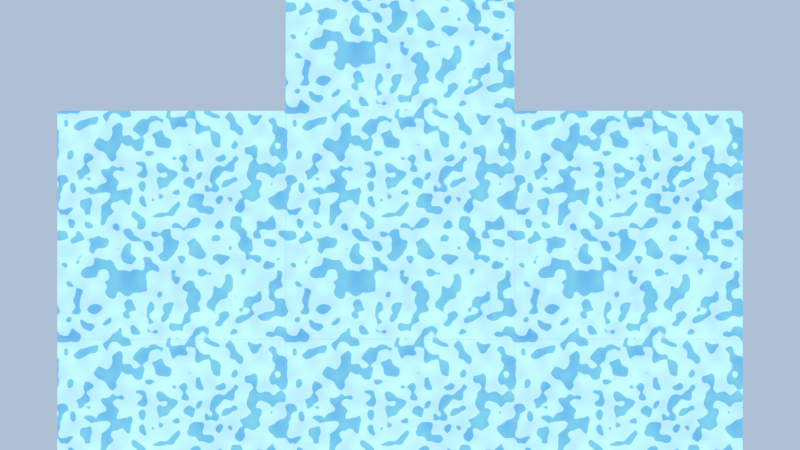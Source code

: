 # Source: water_texture.blend  (saved by Blender 5.2.45; exported with 4.5.12 LTS)
import bpy
from mathutils import Matrix  # noqa: F401  (used for matrix-valued properties, if any)

bpy.ops.wm.read_factory_settings(use_empty=True)
scene = bpy.context.scene
scene.name = 'Scene'

# ---- collections
col_water = bpy.data.collections.new('Water'); scene.collection.children.link(col_water)

# ---- materials (node trees are filled in below, after node groups)
mat_waternoise = bpy.data.materials.new('WaterNoise')

# ---- node groups
ng_waternoise = bpy.data.node_groups.new('WaterNoise', 'ShaderNodeTree')
_s = ng_waternoise.interface.new_socket(name='Wobble A', in_out='OUTPUT', socket_type='NodeSocketFloat')
_s = ng_waternoise.interface.new_socket(name='Wobble B', in_out='OUTPUT', socket_type='NodeSocketFloat')
_s = ng_waternoise.interface.new_socket(name='Lines A', in_out='OUTPUT', socket_type='NodeSocketFloat')
_s = ng_waternoise.interface.new_socket(name='Lines B', in_out='OUTPUT', socket_type='NodeSocketFloat')
_s = ng_waternoise.interface.new_socket(name='Wobble Cells', in_out='INPUT', socket_type='NodeSocketFloat')
_s.default_value = 24.0
_s.min_value = 1.0
_s.max_value = 400.0
_s.description = 'Colour wobble blobs across 40 m (0.6 per metre, as step 11)'
_s = ng_waternoise.interface.new_socket(name='Lines Cells', in_out='INPUT', socket_type='NodeSocketFloat')
_s.default_value = 36.0
_s.min_value = 1.0
_s.max_value = 400.0
_s.description = 'Where the foam lines break up (0.9 per metre)'
_N = ng_waternoise.nodes; _L = ng_waternoise.links
n0 = _N.new('NodeGroupInput'); n0.name = 'Group Input'; n0.location = (-1300, 0)
n1 = _N.new('NodeGroupOutput'); n1.name = 'Group Output'; n1.location = (500, 0)
n2 = _N.new('ShaderNodeTexCoord'); n2.name = 'Texture Coordinate'; n2.location = (-600, 400)
n3 = _N.new('ShaderNodeSeparateXYZ'); n3.name = 'Separate XYZ'; n3.location = (-400, 400)
n4 = _N.new('ShaderNodeMath'); n4.name = 'Math'; n4.location = (-200, 400)
n4.operation = 'MULTIPLY'
n4.inputs[1].default_value = 6.283
n5 = _N.new('ShaderNodeMath'); n5.name = 'Math.001'; n5.location = (0, 400)
n5.operation = 'COSINE'
n6 = _N.new('ShaderNodeMath'); n6.name = 'Math.002'; n6.location = (200, 400)
n6.operation = 'MULTIPLY'
n6.inputs[1].default_value = 6.283
n7 = _N.new('ShaderNodeMath'); n7.name = 'Math.003'; n7.location = (-1000, 180)
n7.operation = 'SINE'
n8 = _N.new('ShaderNodeMath'); n8.name = 'Math.004'; n8.location = (-800, 180)
n8.operation = 'MULTIPLY'
n8.inputs[1].default_value = 6.283
n9 = _N.new('ShaderNodeMath'); n9.name = 'Math.005'; n9.location = (-600, 180)
n9.operation = 'COSINE'
n10 = _N.new('ShaderNodeMath'); n10.name = 'Math.006'; n10.location = (-400, 180)
n10.operation = 'MULTIPLY'
n10.inputs[1].default_value = 6.283
n11 = _N.new('ShaderNodeMath'); n11.name = 'Math.007'; n11.location = (-200, 180)
n11.operation = 'SINE'
n12 = _N.new('ShaderNodeCombineXYZ'); n12.name = 'Combine XYZ'; n12.location = (0, 180)
n13 = _N.new('ShaderNodeTexNoise'); n13.name = 'Noise Texture'; n13.location = (200, 180)
n13.label = 'wobble A'
n13.width = 160
n13.noise_dimensions = '4D'
n13.inputs[3].default_value = 0.0
n14 = _N.new('ShaderNodeMath'); n14.name = 'Math.008'; n14.location = (-1000, -40)
n14.operation = 'DIVIDE'
n14.inputs[1].default_value = 6.283
n15 = _N.new('ShaderNodeMath'); n15.name = 'Math.009'; n15.location = (-800, -40)
n15.operation = 'MULTIPLY'
n15.inputs[1].default_value = 0.6
n16 = _N.new('ShaderNodeVectorMath'); n16.name = 'Vector Math'; n16.location = (-600, -40)
n16.inputs[1].default_value = (3.0, 5.1, 6.9)
n17 = _N.new('ShaderNodeMath'); n17.name = 'Math.010'; n17.location = (-400, -40)
n17.inputs[1].default_value = 9.3
n18 = _N.new('ShaderNodeTexNoise'); n18.name = 'Noise Texture.001'; n18.location = (-200, -40)
n18.label = 'wobble B'
n18.width = 160
n18.noise_dimensions = '4D'
n18.inputs[3].default_value = 0.0
n19 = _N.new('ShaderNodeMath'); n19.name = 'Math.011'; n19.location = (0, -40)
n19.operation = 'DIVIDE'
n19.inputs[1].default_value = 6.283
n20 = _N.new('ShaderNodeMath'); n20.name = 'Math.012'; n20.location = (200, -40)
n20.operation = 'MULTIPLY'
n20.inputs[1].default_value = 0.6
n21 = _N.new('ShaderNodeVectorMath'); n21.name = 'Vector Math.001'; n21.location = (-1000, -260)
n21.inputs[1].default_value = (13.0, 22.1, 29.9)
n22 = _N.new('ShaderNodeMath'); n22.name = 'Math.013'; n22.location = (-800, -260)
n22.inputs[1].default_value = 40.3
n23 = _N.new('ShaderNodeTexNoise'); n23.name = 'Noise Texture.002'; n23.location = (-600, -260)
n23.label = 'lines A'
n23.width = 160
n23.noise_dimensions = '4D'
n23.inputs[3].default_value = 0.0
n24 = _N.new('ShaderNodeMath'); n24.name = 'Math.014'; n24.location = (-400, -260)
n24.operation = 'DIVIDE'
n24.inputs[1].default_value = 6.283
n25 = _N.new('ShaderNodeMath'); n25.name = 'Math.015'; n25.location = (-200, -260)
n25.operation = 'MULTIPLY'
n25.inputs[1].default_value = 0.6
n26 = _N.new('ShaderNodeVectorMath'); n26.name = 'Vector Math.002'; n26.location = (0, -260)
n26.inputs[1].default_value = (23.0, 39.1, 52.9)
n27 = _N.new('ShaderNodeMath'); n27.name = 'Math.016'; n27.location = (200, -260)
n27.inputs[1].default_value = 71.3
n28 = _N.new('ShaderNodeTexNoise'); n28.name = 'Noise Texture.003'; n28.location = (-1000, -480)
n28.label = 'lines B'
n28.width = 160
n28.noise_dimensions = '4D'
n28.inputs[3].default_value = 0.0
n29 = _N.new('ShaderNodeMath'); n29.name = 'Math.017'; n29.location = (-800, -480)
n29.operation = 'DIVIDE'
n29.inputs[1].default_value = 6.283
n30 = _N.new('ShaderNodeMath'); n30.name = 'Math.018'; n30.location = (-600, -480)
n30.operation = 'MULTIPLY'
n30.inputs[1].default_value = 0.6
n31 = _N.new('ShaderNodeVectorMath'); n31.name = 'Vector Math.003'; n31.location = (-400, -480)
n31.inputs[1].default_value = (33.0, 56.1, 75.9)
n32 = _N.new('ShaderNodeMath'); n32.name = 'Math.019'; n32.location = (-200, -480)
n32.inputs[1].default_value = 102.3
_L.new(n2.outputs[2], n3.inputs[0])
_L.new(n3.outputs[0], n4.inputs[0])
_L.new(n4.outputs[0], n5.inputs[0])
_L.new(n3.outputs[0], n6.inputs[0])
_L.new(n6.outputs[0], n7.inputs[0])
_L.new(n3.outputs[1], n8.inputs[0])
_L.new(n8.outputs[0], n9.inputs[0])
_L.new(n3.outputs[1], n10.inputs[0])
_L.new(n10.outputs[0], n11.inputs[0])
_L.new(n5.outputs[0], n12.inputs[0])
_L.new(n7.outputs[0], n12.inputs[1])
_L.new(n9.outputs[0], n12.inputs[2])
_L.new(n0.outputs[0], n14.inputs[0])
_L.new(n14.outputs[0], n15.inputs[0])
_L.new(n15.outputs[0], n13.inputs[2])
_L.new(n12.outputs[0], n16.inputs[0])
_L.new(n16.outputs[0], n13.inputs[0])
_L.new(n11.outputs[0], n17.inputs[0])
_L.new(n17.outputs[0], n13.inputs[1])
_L.new(n13.outputs[0], n1.inputs[0])
_L.new(n0.outputs[0], n19.inputs[0])
_L.new(n19.outputs[0], n20.inputs[0])
_L.new(n20.outputs[0], n18.inputs[2])
_L.new(n12.outputs[0], n21.inputs[0])
_L.new(n21.outputs[0], n18.inputs[0])
_L.new(n11.outputs[0], n22.inputs[0])
_L.new(n22.outputs[0], n18.inputs[1])
_L.new(n18.outputs[0], n1.inputs[1])
_L.new(n0.outputs[1], n24.inputs[0])
_L.new(n24.outputs[0], n25.inputs[0])
_L.new(n25.outputs[0], n23.inputs[2])
_L.new(n12.outputs[0], n26.inputs[0])
_L.new(n26.outputs[0], n23.inputs[0])
_L.new(n11.outputs[0], n27.inputs[0])
_L.new(n27.outputs[0], n23.inputs[1])
_L.new(n23.outputs[0], n1.inputs[2])
_L.new(n0.outputs[1], n29.inputs[0])
_L.new(n29.outputs[0], n30.inputs[0])
_L.new(n30.outputs[0], n28.inputs[2])
_L.new(n12.outputs[0], n31.inputs[0])
_L.new(n31.outputs[0], n28.inputs[0])
_L.new(n11.outputs[0], n32.inputs[0])
_L.new(n32.outputs[0], n28.inputs[1])
_L.new(n28.outputs[0], n1.inputs[3])
n1.is_active_output = True

# ---- material node trees
mat_waternoise.use_nodes = True; mat_waternoise.node_tree.nodes.clear()
_N = mat_waternoise.node_tree.nodes; _L = mat_waternoise.node_tree.links
n0 = _N.new('ShaderNodeGroup'); n0.name = 'WaterNoise'; n0.location = (-700, 0)
n0.label = 'WaterNoise'
n0.node_tree = ng_waternoise
n0.inputs[0].default_value = 24.0
n0.inputs[1].default_value = 36.0
n1 = _N.new('ShaderNodeValToRGB'); n1.name = 'Color Ramp'; n1.location = (0, 0)
while len(n1.color_ramp.elements) > 1: n1.color_ramp.elements.remove(n1.color_ramp.elements[-1])
n1.color_ramp.elements[0].position = 0.0; n1.color_ramp.elements[0].color = (0.12, 0.42, 0.85, 1.0)
_e = n1.color_ramp.elements.new(1.0); _e.color = (0.25, 0.75, 0.88, 1.0)
n2 = _N.new('ShaderNodeValToRGB'); n2.name = 'Color Ramp.001'; n2.location = (0, 0)
while len(n2.color_ramp.elements) > 1: n2.color_ramp.elements.remove(n2.color_ramp.elements[-1])
n2.color_ramp.elements[0].position = 0.44; n2.color_ramp.elements[0].color = (0.0, 0.0, 0.0, 1.0)
_e = n2.color_ramp.elements.new(0.46); _e.color = (0.35, 0.35, 0.35, 1.0)
n3 = _N.new('ShaderNodeMix'); n3.name = 'Mix'; n3.location = (0, 0)
n3.data_type = 'RGBA'
n3.blend_type = 'ADD'
n3.inputs[0].default_value = 1.0
n4 = _N.new('ShaderNodeEmission'); n4.name = 'Emission'; n4.location = (200, 0)
n5 = _N.new('ShaderNodeOutputMaterial'); n5.name = 'Material Output'; n5.location = (500, 0)
_L.new(n0.outputs[0], n1.inputs[0])
_L.new(n0.outputs[2], n2.inputs[0])
_L.new(n1.outputs[0], n3.inputs[6])
_L.new(n2.outputs[0], n3.inputs[7])
_L.new(n3.outputs[2], n4.inputs[0])
_L.new(n4.outputs[0], n5.inputs[0])
n5.is_active_output = True

# ---- world
world_world = bpy.data.worlds.new('World'); scene.world = world_world
world_world.use_nodes = True; world_world.node_tree.nodes.clear()
_N = world_world.node_tree.nodes; _L = world_world.node_tree.links
n0 = _N.new('ShaderNodeBackground'); n0.name = 'Background'; n0.location = (-200, 100)
n0.inputs[0].default_value = (0.6, 0.75, 0.95, 1.0)
n0.inputs[1].default_value = 0.7
n1 = _N.new('ShaderNodeOutputWorld'); n1.name = 'World Output'; n1.location = (200, 100)
_L.new(n0.outputs[0], n1.inputs[0])
n1.is_active_output = True

# ---- cameras
cam_camera = bpy.data.cameras.new('Camera')
cam_camera.type = 'ORTHO'
cam_camera.ortho_scale = 140.0

# ---- lights
light_sun = bpy.data.lights.new('Sun', 'SUN')
light_sun.energy = 3.0

# ---- meshes
me_watertile = bpy.data.meshes.new('WaterTile')
me_watertile.from_pydata([(-20.0, -20.0, 0.0), (20.0, -20.0, 0.0), (-20.0, 20.0, 0.0), (20.0, 20.0, 0.0)], [], [(0, 1, 3, 2)])
_uv = me_watertile.uv_layers.new(name='UVMap')
_uv.uv.foreach_set('vector', [0.0, 0.0, 1.0, 0.0, 1.0, 1.0, 0.0, 1.0])
me_watertile.materials.append(mat_waternoise)
me_watertile.update()

# ---- objects
ob_sun = bpy.data.objects.new('Sun', light_sun)
ob_camera = bpy.data.objects.new('Camera', cam_camera)
ob_watertile = bpy.data.objects.new('WaterTile', me_watertile)
ob_watertile_check_00 = bpy.data.objects.new('WaterTile_check_00', me_watertile)
ob_watertile_check_01 = bpy.data.objects.new('WaterTile_check_01', me_watertile)
ob_watertile_check_02 = bpy.data.objects.new('WaterTile_check_02', me_watertile)
ob_watertile_check_10 = bpy.data.objects.new('WaterTile_check_10', me_watertile)
ob_watertile_check_11 = bpy.data.objects.new('WaterTile_check_11', me_watertile)
ob_watertile_check_12 = bpy.data.objects.new('WaterTile_check_12', me_watertile)
ob_watertile_check_20 = bpy.data.objects.new('WaterTile_check_20', me_watertile)
ob_watertile_check_21 = bpy.data.objects.new('WaterTile_check_21', me_watertile)
ob_watertile_check_22 = bpy.data.objects.new('WaterTile_check_22', me_watertile)

# ---- transforms, parenting, visibility, modifiers, constraints
ob_sun.location = (0.0, 0.0, 0.0)
ob_sun.rotation_euler = (0.9599, 0.0, 0.5236)
ob_camera.location = (0.0, -40.0, 120.0)
ob_watertile.location = (0.0, 0.0, 0.0)
ob_watertile_check_00.location = (-40.0, -120.0, 0.0)
ob_watertile_check_00.scale = (0.999, 0.999, 1.0)
ob_watertile_check_01.location = (-40.0, -80.0, 0.0)
ob_watertile_check_01.scale = (0.999, 0.999, 1.0)
ob_watertile_check_02.location = (-40.0, -40.0, 0.0)
ob_watertile_check_02.scale = (0.999, 0.999, 1.0)
ob_watertile_check_10.location = (0.0, -120.0, 0.0)
ob_watertile_check_10.scale = (0.999, 0.999, 1.0)
ob_watertile_check_11.location = (0.0, -80.0, 0.0)
ob_watertile_check_11.scale = (0.999, 0.999, 1.0)
ob_watertile_check_12.location = (0.0, -40.0, 0.0)
ob_watertile_check_12.scale = (0.999, 0.999, 1.0)
ob_watertile_check_20.location = (40.0, -120.0, 0.0)
ob_watertile_check_20.scale = (0.999, 0.999, 1.0)
ob_watertile_check_21.location = (40.0, -80.0, 0.0)
ob_watertile_check_21.scale = (0.999, 0.999, 1.0)
ob_watertile_check_22.location = (40.0, -40.0, 0.0)
ob_watertile_check_22.scale = (0.999, 0.999, 1.0)

# ---- collection membership
scene.collection.objects.link(ob_sun)
scene.collection.objects.link(ob_camera)
col_water.objects.link(ob_watertile)
col_water.objects.link(ob_watertile_check_00)
col_water.objects.link(ob_watertile_check_01)
col_water.objects.link(ob_watertile_check_02)
col_water.objects.link(ob_watertile_check_10)
col_water.objects.link(ob_watertile_check_11)
col_water.objects.link(ob_watertile_check_12)
col_water.objects.link(ob_watertile_check_20)
col_water.objects.link(ob_watertile_check_21)
col_water.objects.link(ob_watertile_check_22)

# ---- scene / render settings (as saved in the file)
scene.camera = ob_camera
scene.frame_start = 1; scene.frame_end = 250; scene.frame_set(1)
scene.render.engine = 'BLENDER_EEVEE_NEXT'
scene.render.resolution_x = 1600
scene.render.resolution_y = 900
scene.render.bake_bias = 0.0
scene.render.bake_samples = 0
scene.render.compositor_device = 'GPU'
scene.eevee.use_volume_custom_range = False
scene.eevee.fast_gi_thickness_near = 0.1
scene.eevee.fast_gi_thickness_far = 0.0
scene.eevee.ray_tracing_options.screen_trace_thickness = 0.1
scene.view_settings.view_transform = 'Standard'
bpy.context.view_layer.update()
